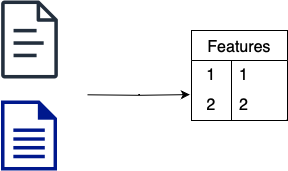

The diagram above was exported from draw.io. Its source (the exported page's mxGraphModel, read from the mxfile embedded in the PNG):
<mxGraphModel dx="1434" dy="827" grid="1" gridSize="10" guides="1" tooltips="1" connect="1" arrows="1" fold="1" page="1" pageScale="1" pageWidth="827" pageHeight="1169" math="0" shadow="0">
  <root>
    <mxCell id="0" />
    <mxCell id="1" parent="0" />
    <mxCell id="Bd3e-vHomqyK-ZyMmJNy-8" value="" style="edgeStyle=orthogonalEdgeStyle;rounded=0;orthogonalLoop=1;jettySize=auto;html=1;" edge="1" parent="1">
      <mxGeometry relative="1" as="geometry">
        <mxPoint x="220" y="344.29999999999995" as="sourcePoint" />
        <mxPoint x="322.32909090909084" y="344.0999999999999" as="targetPoint" />
      </mxGeometry>
    </mxCell>
    <mxCell id="Bd3e-vHomqyK-ZyMmJNy-76" value="Features" style="shape=table;startSize=30;container=1;collapsible=0;childLayout=tableLayout;fixedRows=1;rowLines=0;fontStyle=0;strokeColor=default;fontSize=16;" vertex="1" parent="1">
      <mxGeometry x="324" y="280" width="96" height="90" as="geometry" />
    </mxCell>
    <mxCell id="Bd3e-vHomqyK-ZyMmJNy-77" value="" style="shape=tableRow;horizontal=0;startSize=0;swimlaneHead=0;swimlaneBody=0;top=0;left=0;bottom=0;right=0;collapsible=0;dropTarget=0;fillColor=none;points=[[0,0.5],[1,0.5]];portConstraint=eastwest;strokeColor=inherit;fontSize=16;" vertex="1" parent="Bd3e-vHomqyK-ZyMmJNy-76">
      <mxGeometry y="30" width="96" height="30" as="geometry" />
    </mxCell>
    <mxCell id="Bd3e-vHomqyK-ZyMmJNy-78" value="1" style="shape=partialRectangle;html=1;whiteSpace=wrap;connectable=0;fillColor=none;top=0;left=0;bottom=0;right=0;overflow=hidden;pointerEvents=1;strokeColor=inherit;fontSize=16;" vertex="1" parent="Bd3e-vHomqyK-ZyMmJNy-77">
      <mxGeometry width="40" height="30" as="geometry">
        <mxRectangle width="40" height="30" as="alternateBounds" />
      </mxGeometry>
    </mxCell>
    <mxCell id="Bd3e-vHomqyK-ZyMmJNy-79" value="1" style="shape=partialRectangle;html=1;whiteSpace=wrap;connectable=0;fillColor=none;top=0;left=0;bottom=0;right=0;align=left;spacingLeft=6;overflow=hidden;strokeColor=inherit;fontSize=16;" vertex="1" parent="Bd3e-vHomqyK-ZyMmJNy-77">
      <mxGeometry x="40" width="56" height="30" as="geometry">
        <mxRectangle width="56" height="30" as="alternateBounds" />
      </mxGeometry>
    </mxCell>
    <mxCell id="Bd3e-vHomqyK-ZyMmJNy-80" value="" style="shape=tableRow;horizontal=0;startSize=0;swimlaneHead=0;swimlaneBody=0;top=0;left=0;bottom=0;right=0;collapsible=0;dropTarget=0;fillColor=none;points=[[0,0.5],[1,0.5]];portConstraint=eastwest;strokeColor=inherit;fontSize=16;" vertex="1" parent="Bd3e-vHomqyK-ZyMmJNy-76">
      <mxGeometry y="60" width="96" height="30" as="geometry" />
    </mxCell>
    <mxCell id="Bd3e-vHomqyK-ZyMmJNy-81" value="2" style="shape=partialRectangle;html=1;whiteSpace=wrap;connectable=0;fillColor=none;top=0;left=0;bottom=0;right=0;overflow=hidden;strokeColor=inherit;fontSize=16;" vertex="1" parent="Bd3e-vHomqyK-ZyMmJNy-80">
      <mxGeometry width="40" height="30" as="geometry">
        <mxRectangle width="40" height="30" as="alternateBounds" />
      </mxGeometry>
    </mxCell>
    <mxCell id="Bd3e-vHomqyK-ZyMmJNy-82" value="2" style="shape=partialRectangle;html=1;whiteSpace=wrap;connectable=0;fillColor=none;top=0;left=0;bottom=0;right=0;align=left;spacingLeft=6;overflow=hidden;strokeColor=inherit;fontSize=16;" vertex="1" parent="Bd3e-vHomqyK-ZyMmJNy-80">
      <mxGeometry x="40" width="56" height="30" as="geometry">
        <mxRectangle width="56" height="30" as="alternateBounds" />
      </mxGeometry>
    </mxCell>
    <mxCell id="Bd3e-vHomqyK-ZyMmJNy-86" value="" style="sketch=0;outlineConnect=0;fontColor=#232F3E;gradientColor=none;fillColor=#232F3D;strokeColor=none;dashed=0;verticalLabelPosition=bottom;verticalAlign=top;align=center;html=1;fontSize=12;fontStyle=0;aspect=fixed;pointerEvents=1;shape=mxgraph.aws4.document;" vertex="1" parent="1">
      <mxGeometry x="133.5" y="250" width="57" height="78" as="geometry" />
    </mxCell>
    <mxCell id="Bd3e-vHomqyK-ZyMmJNy-88" value="" style="sketch=0;aspect=fixed;pointerEvents=1;shadow=0;dashed=0;html=1;strokeColor=none;labelPosition=center;verticalLabelPosition=bottom;verticalAlign=top;align=center;fillColor=#00188D;shape=mxgraph.mscae.enterprise.document" vertex="1" parent="1">
      <mxGeometry x="133.5" y="350" width="56" height="70" as="geometry" />
    </mxCell>
  </root>
</mxGraphModel>